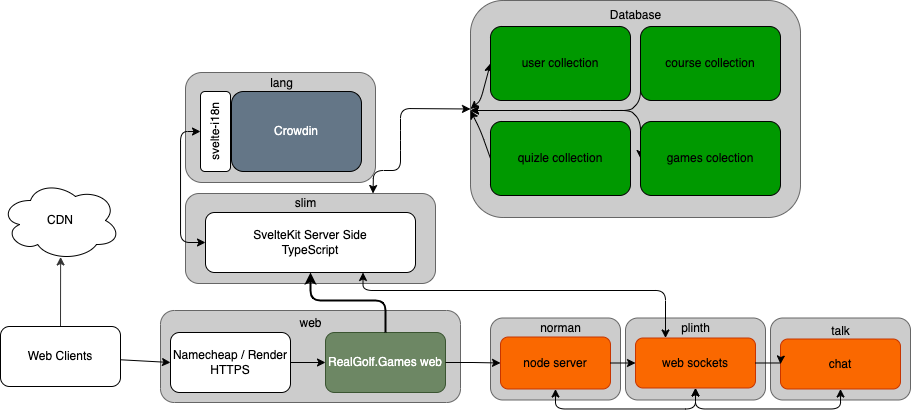

The diagram above was exported from draw.io. Its source (the exported page's mxGraphModel, read from the mxfile embedded in the PNG):
<mxGraphModel dx="2337" dy="998" grid="1" gridSize="10" guides="1" tooltips="1" connect="1" arrows="1" fold="1" page="1" pageScale="1" pageWidth="1100" pageHeight="850" background="#ffffff" math="0" shadow="0">
  <root>
    <mxCell id="0" />
    <mxCell id="1" parent="0" />
    <mxCell id="5" value="" style="edgeStyle=none;orthogonalLoop=1;jettySize=auto;html=1;exitX=0.5;exitY=0;exitDx=0;exitDy=0;entryX=0.501;entryY=0.956;entryDx=0;entryDy=0;strokeColor=#333333;rounded=1;entryPerimeter=0;" parent="1" source="8" target="27" edge="1">
      <mxGeometry width="100" relative="1" as="geometry">
        <mxPoint x="-1020" y="445" as="sourcePoint" />
        <mxPoint x="-1020" y="410" as="targetPoint" />
        <Array as="points" />
      </mxGeometry>
    </mxCell>
    <mxCell id="6" value="" style="rounded=1;whiteSpace=wrap;html=1;fillColor=#CCCCCC;fontColor=#333333;strokeColor=#666666;" parent="1" vertex="1">
      <mxGeometry x="-920" y="560" width="300" height="92" as="geometry" />
    </mxCell>
    <mxCell id="39" style="edgeStyle=none;html=1;entryX=0;entryY=0.5;entryDx=0;entryDy=0;strokeColor=#000000;" edge="1" parent="1" source="8" target="12">
      <mxGeometry relative="1" as="geometry" />
    </mxCell>
    <mxCell id="8" value="&lt;font color=&quot;#000000&quot;&gt;Web Clients&lt;/font&gt;" style="rounded=1;whiteSpace=wrap;html=1;fillColor=#FFFFFF;strokeColor=#000000;" parent="1" vertex="1">
      <mxGeometry x="-1080" y="576" width="120" height="60" as="geometry" />
    </mxCell>
    <mxCell id="12" value="Namecheap / Render HTTPS" style="rounded=1;whiteSpace=wrap;html=1;fontColor=#000000;fillColor=#FFFFFF;strokeColor=#000000;" parent="1" vertex="1">
      <mxGeometry x="-910" y="582" width="120" height="60" as="geometry" />
    </mxCell>
    <mxCell id="13" value="RealGolf.Games web" style="rounded=1;whiteSpace=wrap;html=1;fillColor=#6d8764;strokeColor=#3A5431;fontColor=#ffffff;" parent="1" vertex="1">
      <mxGeometry x="-755" y="582" width="120" height="60" as="geometry" />
    </mxCell>
    <mxCell id="14" value="" style="edgeStyle=none;orthogonalLoop=1;jettySize=auto;html=1;rounded=1;strokeColor=#000000;fontColor=#000000;jumpStyle=none;exitX=1;exitY=0.5;exitDx=0;exitDy=0;entryX=0;entryY=0.5;entryDx=0;entryDy=0;" parent="1" source="12" target="13" edge="1">
      <mxGeometry width="100" relative="1" as="geometry">
        <mxPoint x="-780" y="502" as="sourcePoint" />
        <mxPoint x="-680" y="502" as="targetPoint" />
        <Array as="points" />
      </mxGeometry>
    </mxCell>
    <mxCell id="15" value="" style="rounded=1;whiteSpace=wrap;html=1;fillColor=#CCCCCC;fontColor=#333333;strokeColor=#666666;" parent="1" vertex="1">
      <mxGeometry x="-610" y="250" width="330" height="217" as="geometry" />
    </mxCell>
    <mxCell id="44" style="edgeStyle=none;sketch=0;html=1;exitX=0;exitY=0.5;exitDx=0;exitDy=0;entryX=0;entryY=0.5;entryDx=0;entryDy=0;strokeColor=#000000;startArrow=classic;startFill=1;" edge="1" parent="1" source="16" target="15">
      <mxGeometry relative="1" as="geometry">
        <Array as="points">
          <mxPoint x="-600" y="350" />
        </Array>
      </mxGeometry>
    </mxCell>
    <mxCell id="16" value="user collection" style="rounded=1;whiteSpace=wrap;html=1;fillColor=#009900;strokeColor=#000000;" parent="1" vertex="1">
      <mxGeometry x="-590" y="276" width="140" height="74" as="geometry" />
    </mxCell>
    <mxCell id="27" value="CDN" style="ellipse;shape=cloud;whiteSpace=wrap;html=1;strokeColor=#000000;fontColor=#000000;fillColor=#FFFFFF;" parent="1" vertex="1">
      <mxGeometry x="-1080" y="430" width="120" height="80" as="geometry" />
    </mxCell>
    <mxCell id="28" value="web" style="text;html=1;align=center;verticalAlign=middle;resizable=0;points=[];autosize=1;strokeColor=none;fillColor=none;fontColor=#000000;" parent="1" vertex="1">
      <mxGeometry x="-795" y="557.5" width="50" height="30" as="geometry" />
    </mxCell>
    <mxCell id="42" style="edgeStyle=none;sketch=0;html=1;strokeColor=#000000;entryX=0;entryY=0.5;entryDx=0;entryDy=0;exitX=0.75;exitY=0;exitDx=0;exitDy=0;startArrow=classic;startFill=1;" edge="1" parent="1" source="32" target="15">
      <mxGeometry relative="1" as="geometry">
        <mxPoint x="-630" y="370" as="targetPoint" />
        <Array as="points">
          <mxPoint x="-707" y="420" />
          <mxPoint x="-680" y="420" />
          <mxPoint x="-680" y="390" />
          <mxPoint x="-680" y="358" />
        </Array>
      </mxGeometry>
    </mxCell>
    <mxCell id="32" value="" style="rounded=1;whiteSpace=wrap;html=1;fillColor=#CCCCCC;fontColor=#333333;strokeColor=#666666;" parent="1" vertex="1">
      <mxGeometry x="-895" y="443" width="250" height="90" as="geometry" />
    </mxCell>
    <mxCell id="33" value="slim" style="text;html=1;align=center;verticalAlign=middle;resizable=0;points=[];autosize=1;strokeColor=none;fillColor=none;fontColor=#000000;" parent="1" vertex="1">
      <mxGeometry x="-795" y="438" width="40" height="30" as="geometry" />
    </mxCell>
    <mxCell id="34" value="SvelteKit Server Side&lt;br&gt;TypeScript" style="rounded=1;whiteSpace=wrap;html=1;fontColor=#000000;fillColor=#FFFFFF;strokeColor=#000000;" parent="1" vertex="1">
      <mxGeometry x="-875" y="462" width="210" height="60" as="geometry" />
    </mxCell>
    <mxCell id="3hocVGFG9XqgehHfKii2-37" value="" style="rounded=1;whiteSpace=wrap;html=1;fillColor=#CCCCCC;fontColor=#333333;strokeColor=#666666;" parent="1" vertex="1">
      <mxGeometry x="-895" y="322" width="190" height="110" as="geometry" />
    </mxCell>
    <mxCell id="3hocVGFG9XqgehHfKii2-47" value="" style="rounded=1;whiteSpace=wrap;html=1;fillColor=#CCCCCC;fontColor=#333333;strokeColor=#666666;" parent="1" vertex="1">
      <mxGeometry x="-590" y="567.5" width="130" height="82" as="geometry" />
    </mxCell>
    <mxCell id="3hocVGFG9XqgehHfKii2-48" value="node server" style="rounded=1;whiteSpace=wrap;html=1;fillColor=#fa6800;strokeColor=#C73500;fontColor=#000000;" parent="1" vertex="1">
      <mxGeometry x="-580" y="586.5" width="110" height="52" as="geometry" />
    </mxCell>
    <mxCell id="3hocVGFG9XqgehHfKii2-49" value="&lt;span style=&quot;text-align: start;&quot;&gt;&lt;font face=&quot;Helvetica&quot;&gt;norman&lt;/font&gt;&lt;/span&gt;" style="text;html=1;align=center;verticalAlign=middle;resizable=0;points=[];autosize=1;strokeColor=none;fillColor=none;fontColor=#000000;" parent="1" vertex="1">
      <mxGeometry x="-550" y="562.5" width="60" height="30" as="geometry" />
    </mxCell>
    <mxCell id="3hocVGFG9XqgehHfKii2-50" value="" style="rounded=1;whiteSpace=wrap;html=1;fillColor=#CCCCCC;fontColor=#333333;strokeColor=#666666;" parent="1" vertex="1">
      <mxGeometry x="-455" y="567.5" width="140" height="82" as="geometry" />
    </mxCell>
    <mxCell id="DVch_7caRpoumiT6dY83-49" style="edgeStyle=orthogonalEdgeStyle;rounded=1;orthogonalLoop=1;jettySize=auto;html=1;exitX=0.5;exitY=1;exitDx=0;exitDy=0;entryX=0.5;entryY=1;entryDx=0;entryDy=0;startArrow=classic;startFill=1;curved=0;strokeColor=#000000;" parent="1" source="24" target="3hocVGFG9XqgehHfKii2-48" edge="1">
      <mxGeometry relative="1" as="geometry" />
    </mxCell>
    <mxCell id="DVch_7caRpoumiT6dY83-50" style="edgeStyle=orthogonalEdgeStyle;rounded=1;orthogonalLoop=1;jettySize=auto;html=1;exitX=0.25;exitY=0;exitDx=0;exitDy=0;entryX=0.75;entryY=1;entryDx=0;entryDy=0;curved=0;startArrow=classic;startFill=1;strokeColor=#000000;" parent="1" source="24" target="34" edge="1">
      <mxGeometry relative="1" as="geometry">
        <Array as="points">
          <mxPoint x="-415" y="540" />
          <mxPoint x="-718" y="540" />
        </Array>
      </mxGeometry>
    </mxCell>
    <mxCell id="24" value="web sockets" style="rounded=1;whiteSpace=wrap;html=1;fillColor=#fa6800;strokeColor=#C73500;fontColor=#000000;" parent="1" vertex="1">
      <mxGeometry x="-445" y="587.5" width="120" height="50" as="geometry" />
    </mxCell>
    <mxCell id="3hocVGFG9XqgehHfKii2-51" value="&lt;div style=&quot;text-align: start;&quot;&gt;&lt;span style=&quot;background-color: initial;&quot;&gt;plinth&lt;/span&gt;&lt;/div&gt;" style="text;html=1;align=center;verticalAlign=middle;resizable=0;points=[];autosize=1;strokeColor=none;fillColor=none;fontColor=#000000;" parent="1" vertex="1">
      <mxGeometry x="-410" y="562.5" width="50" height="30" as="geometry" />
    </mxCell>
    <mxCell id="3hocVGFG9XqgehHfKii2-52" value="" style="rounded=1;whiteSpace=wrap;html=1;fillColor=#CCCCCC;fontColor=#333333;strokeColor=#666666;" parent="1" vertex="1">
      <mxGeometry x="-310" y="567.5" width="140" height="82" as="geometry" />
    </mxCell>
    <mxCell id="DVch_7caRpoumiT6dY83-47" style="edgeStyle=orthogonalEdgeStyle;rounded=1;orthogonalLoop=1;jettySize=auto;html=1;exitX=0.5;exitY=1;exitDx=0;exitDy=0;entryX=0.5;entryY=1;entryDx=0;entryDy=0;startArrow=classic;startFill=1;curved=0;strokeColor=#000000;" parent="1" source="3hocVGFG9XqgehHfKii2-53" target="24" edge="1">
      <mxGeometry relative="1" as="geometry" />
    </mxCell>
    <mxCell id="3hocVGFG9XqgehHfKii2-53" value="chat" style="rounded=1;whiteSpace=wrap;html=1;fillColor=#fa6800;strokeColor=#C73500;fontColor=#000000;" parent="1" vertex="1">
      <mxGeometry x="-300" y="588.5" width="120" height="50" as="geometry" />
    </mxCell>
    <mxCell id="3hocVGFG9XqgehHfKii2-54" value="&lt;div style=&quot;text-align: start;&quot;&gt;&lt;span style=&quot;background-color: initial;&quot;&gt;talk&lt;/span&gt;&lt;/div&gt;" style="text;html=1;align=center;verticalAlign=middle;resizable=0;points=[];autosize=1;strokeColor=none;fillColor=none;fontColor=#000000;" parent="1" vertex="1">
      <mxGeometry x="-260" y="565.5" width="40" height="30" as="geometry" />
    </mxCell>
    <mxCell id="3hocVGFG9XqgehHfKii2-59" style="edgeStyle=orthogonalEdgeStyle;rounded=1;orthogonalLoop=1;jettySize=auto;html=1;exitX=0.5;exitY=0;exitDx=0;exitDy=0;curved=0;strokeWidth=2;strokeColor=#000000;entryX=0.5;entryY=1;entryDx=0;entryDy=0;" parent="1" source="13" target="34" edge="1">
      <mxGeometry relative="1" as="geometry">
        <Array as="points">
          <mxPoint x="-695" y="550" />
          <mxPoint x="-770" y="550" />
        </Array>
        <mxPoint x="-790" y="540" as="targetPoint" />
      </mxGeometry>
    </mxCell>
    <mxCell id="DVch_7caRpoumiT6dY83-38" style="edgeStyle=orthogonalEdgeStyle;rounded=1;orthogonalLoop=1;jettySize=auto;html=1;exitX=0;exitY=0.5;exitDx=0;exitDy=0;entryX=0.5;entryY=0;entryDx=0;entryDy=0;curved=0;strokeColor=#000000;startArrow=classic;startFill=1;" parent="1" source="34" target="3hocVGFG9XqgehHfKii2-40" edge="1">
      <mxGeometry relative="1" as="geometry" />
    </mxCell>
    <mxCell id="DVch_7caRpoumiT6dY83-41" style="edgeStyle=orthogonalEdgeStyle;rounded=0;orthogonalLoop=1;jettySize=auto;html=1;exitX=1;exitY=0.5;exitDx=0;exitDy=0;entryX=0;entryY=0.5;entryDx=0;entryDy=0;strokeColor=#000000;" parent="1" source="3hocVGFG9XqgehHfKii2-48" target="24" edge="1">
      <mxGeometry relative="1" as="geometry" />
    </mxCell>
    <mxCell id="DVch_7caRpoumiT6dY83-43" style="edgeStyle=orthogonalEdgeStyle;rounded=0;orthogonalLoop=1;jettySize=auto;html=1;exitX=1;exitY=0.5;exitDx=0;exitDy=0;entryX=0;entryY=0.5;entryDx=0;entryDy=0;strokeColor=#000000;" parent="1" source="24" target="3hocVGFG9XqgehHfKii2-53" edge="1">
      <mxGeometry relative="1" as="geometry" />
    </mxCell>
    <mxCell id="DVch_7caRpoumiT6dY83-44" style="edgeStyle=orthogonalEdgeStyle;rounded=0;orthogonalLoop=1;jettySize=auto;html=1;exitX=1;exitY=0.5;exitDx=0;exitDy=0;entryX=0;entryY=0.5;entryDx=0;entryDy=0;strokeColor=#000000;" parent="1" source="13" target="3hocVGFG9XqgehHfKii2-48" edge="1">
      <mxGeometry relative="1" as="geometry" />
    </mxCell>
    <mxCell id="DVch_7caRpoumiT6dY83-45" value="" style="group;strokeColor=none;" parent="1" vertex="1" connectable="0">
      <mxGeometry x="-880" y="341" width="161" height="80" as="geometry" />
    </mxCell>
    <mxCell id="3hocVGFG9XqgehHfKii2-40" value="svelte-i18n" style="rounded=1;whiteSpace=wrap;html=1;fontColor=#000000;fillColor=#FFFFFF;strokeColor=#000000;rotation=-90;" parent="DVch_7caRpoumiT6dY83-45" vertex="1">
      <mxGeometry x="-25" y="25" width="80" height="30" as="geometry" />
    </mxCell>
    <mxCell id="3hocVGFG9XqgehHfKii2-41" value="Crowdin" style="rounded=1;whiteSpace=wrap;html=1;fillColor=#647687;strokeColor=default;fontColor=#ffffff;" parent="DVch_7caRpoumiT6dY83-45" vertex="1">
      <mxGeometry x="31" width="130" height="80" as="geometry" />
    </mxCell>
    <mxCell id="DVch_7caRpoumiT6dY83-46" value="lang" style="text;html=1;align=center;verticalAlign=middle;resizable=0;points=[];autosize=1;strokeColor=none;fillColor=none;fontColor=#000000;" parent="1" vertex="1">
      <mxGeometry x="-824.5" y="318" width="50" height="30" as="geometry" />
    </mxCell>
    <mxCell id="37" value="&lt;span style=&quot;text-align: start;&quot;&gt;&lt;font face=&quot;Helvetica&quot;&gt;Database&lt;/font&gt;&lt;/span&gt;" style="text;html=1;align=center;verticalAlign=middle;resizable=0;points=[];autosize=1;strokeColor=none;fillColor=none;fontColor=#000000;" vertex="1" parent="1">
      <mxGeometry x="-480" y="250" width="70" height="30" as="geometry" />
    </mxCell>
    <mxCell id="47" style="edgeStyle=none;sketch=0;html=1;exitX=0;exitY=0.5;exitDx=0;exitDy=0;strokeColor=#000000;startArrow=none;startFill=0;" edge="1" parent="1" source="38">
      <mxGeometry relative="1" as="geometry">
        <mxPoint x="-610" y="360" as="targetPoint" />
        <Array as="points">
          <mxPoint x="-440" y="350" />
          <mxPoint x="-450" y="360" />
          <mxPoint x="-470" y="360" />
          <mxPoint x="-520" y="360" />
        </Array>
      </mxGeometry>
    </mxCell>
    <mxCell id="38" value="course collection" style="rounded=1;whiteSpace=wrap;html=1;fillColor=#009900;strokeColor=#000000;" vertex="1" parent="1">
      <mxGeometry x="-440" y="276" width="140" height="74" as="geometry" />
    </mxCell>
    <mxCell id="45" style="edgeStyle=none;sketch=0;html=1;exitX=0;exitY=0.5;exitDx=0;exitDy=0;strokeColor=#000000;startArrow=none;startFill=0;" edge="1" parent="1" source="40">
      <mxGeometry relative="1" as="geometry">
        <mxPoint x="-610" y="360" as="targetPoint" />
        <Array as="points">
          <mxPoint x="-600" y="380" />
        </Array>
      </mxGeometry>
    </mxCell>
    <mxCell id="40" value="quizle collection" style="rounded=1;whiteSpace=wrap;html=1;fillColor=#009900;strokeColor=#000000;" vertex="1" parent="1">
      <mxGeometry x="-590" y="371" width="140" height="74" as="geometry" />
    </mxCell>
    <mxCell id="46" style="edgeStyle=none;sketch=0;html=1;exitX=0;exitY=0.5;exitDx=0;exitDy=0;strokeColor=#000000;startArrow=classic;startFill=1;" edge="1" parent="1" source="43">
      <mxGeometry relative="1" as="geometry">
        <mxPoint x="-610" y="360" as="targetPoint" />
        <Array as="points">
          <mxPoint x="-440" y="370" />
          <mxPoint x="-450" y="360" />
          <mxPoint x="-480" y="360" />
          <mxPoint x="-510" y="360" />
        </Array>
      </mxGeometry>
    </mxCell>
    <mxCell id="43" value="games colection" style="rounded=1;whiteSpace=wrap;html=1;fillColor=#009900;strokeColor=#000000;" vertex="1" parent="1">
      <mxGeometry x="-440" y="371" width="140" height="74" as="geometry" />
    </mxCell>
  </root>
</mxGraphModel>